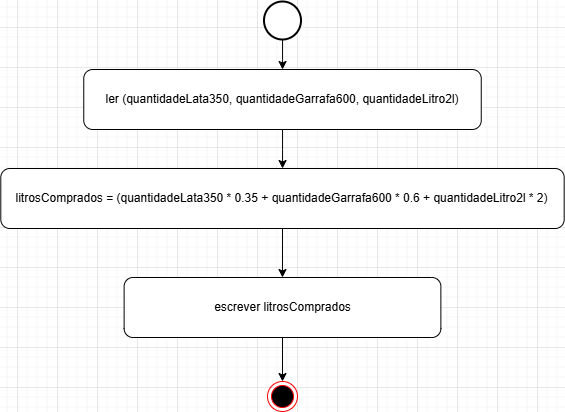

The diagram above was exported from draw.io. Its source (the exported page's mxGraphModel, read from the mxfile embedded in the PNG):
<mxGraphModel dx="1470" dy="1536" grid="0" gridSize="10" guides="1" tooltips="1" connect="1" arrows="1" fold="1" page="0" pageScale="1" pageWidth="827" pageHeight="1169" math="0" shadow="0">
  <root>
    <mxCell id="0" />
    <mxCell id="1" parent="0" />
    <mxCell id="EtkHjp3XJPRd84VN3BDG-1" value="" style="ellipse;html=1;shape=endState;fillColor=#000000;strokeColor=#ff0000;" parent="1" vertex="1">
      <mxGeometry x="-510" y="-46" width="30" height="30" as="geometry" />
    </mxCell>
    <mxCell id="2cssKMYCMasDaVaMZWzE-4" value="" style="edgeStyle=orthogonalEdgeStyle;rounded=0;orthogonalLoop=1;jettySize=auto;html=1;" edge="1" parent="1" source="EtkHjp3XJPRd84VN3BDG-2" target="2cssKMYCMasDaVaMZWzE-1">
      <mxGeometry relative="1" as="geometry" />
    </mxCell>
    <mxCell id="EtkHjp3XJPRd84VN3BDG-2" value="" style="strokeWidth=2;html=1;shape=mxgraph.flowchart.start_2;whiteSpace=wrap;" parent="1" vertex="1">
      <mxGeometry x="-513.5" y="-426" width="37" height="38" as="geometry" />
    </mxCell>
    <mxCell id="2cssKMYCMasDaVaMZWzE-5" value="" style="edgeStyle=orthogonalEdgeStyle;rounded=0;orthogonalLoop=1;jettySize=auto;html=1;" edge="1" parent="1" source="2cssKMYCMasDaVaMZWzE-1" target="2cssKMYCMasDaVaMZWzE-3">
      <mxGeometry relative="1" as="geometry" />
    </mxCell>
    <mxCell id="2cssKMYCMasDaVaMZWzE-1" value="ler (quantidadeLata350, quantidadeGarrafa600, quantidadeLitro2l)" style="rounded=1;whiteSpace=wrap;html=1;" vertex="1" parent="1">
      <mxGeometry x="-693.75" y="-358" width="397.5" height="60" as="geometry" />
    </mxCell>
    <mxCell id="2cssKMYCMasDaVaMZWzE-12" value="" style="edgeStyle=orthogonalEdgeStyle;rounded=0;orthogonalLoop=1;jettySize=auto;html=1;" edge="1" parent="1" source="2cssKMYCMasDaVaMZWzE-3" target="2cssKMYCMasDaVaMZWzE-6">
      <mxGeometry relative="1" as="geometry" />
    </mxCell>
    <mxCell id="2cssKMYCMasDaVaMZWzE-3" value="litrosComprados = (quantidadeLata350 * 0.35 + quantidadeGarrafa600 * 0.6 + quantidadeLitro2l * 2)" style="rounded=1;whiteSpace=wrap;html=1;" vertex="1" parent="1">
      <mxGeometry x="-776.7" y="-259" width="563.38" height="60" as="geometry" />
    </mxCell>
    <mxCell id="2cssKMYCMasDaVaMZWzE-8" value="" style="edgeStyle=orthogonalEdgeStyle;rounded=0;orthogonalLoop=1;jettySize=auto;html=1;" edge="1" parent="1" source="2cssKMYCMasDaVaMZWzE-6" target="EtkHjp3XJPRd84VN3BDG-1">
      <mxGeometry relative="1" as="geometry" />
    </mxCell>
    <mxCell id="2cssKMYCMasDaVaMZWzE-6" value="escrever litrosComprados" style="rounded=1;whiteSpace=wrap;html=1;" vertex="1" parent="1">
      <mxGeometry x="-653.38" y="-150" width="316.75" height="60" as="geometry" />
    </mxCell>
  </root>
</mxGraphModel>